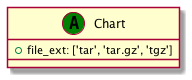

The diagram above was rendered by PlantUML. Its source (embedded in the PNG):
@startuml
set namespaceSeparator none
class "Chart" as Chart_AT << (A,green) >> {
+file_ext: ['tar', 'tar.gz', 'tgz']
}
@enduml